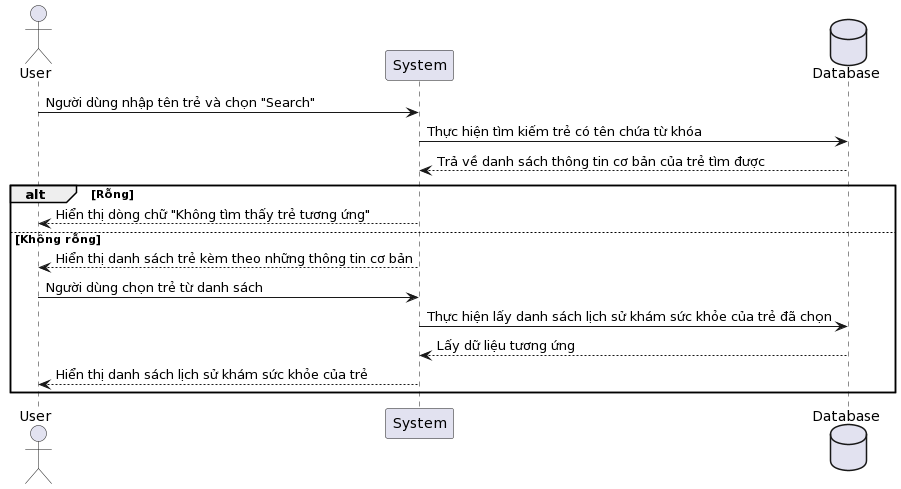

The diagram above was rendered by PlantUML. Its source (embedded in the PNG):
@startuml
actor User
participant "System" as System
database Database

User -> System: Người dùng nhập tên trẻ và chọn "Search"
System -> Database: Thực hiện tìm kiếm trẻ có tên chứa từ khóa
Database --> System: Trả về danh sách thông tin cơ bản của trẻ tìm được

alt Rỗng
    System --> User: Hiển thị dòng chữ "Không tìm thấy trẻ tương ứng"
else Không rỗng
    System --> User: Hiển thị danh sách trẻ kèm theo những thông tin cơ bản
    User -> System: Người dùng chọn trẻ từ danh sách
    System -> Database: Thực hiện lấy danh sách lịch sử khám sức khỏe của trẻ đã chọn
    Database --> System: Lấy dữ liệu tương ứng
    System --> User: Hiển thị danh sách lịch sử khám sức khỏe của trẻ
end
@enduml